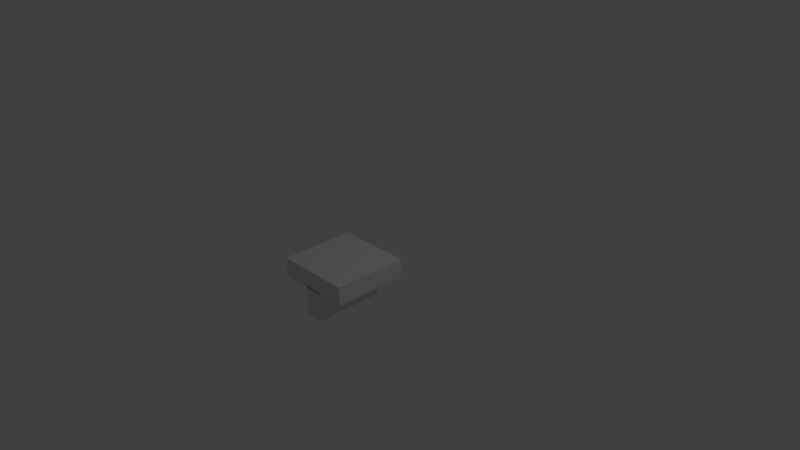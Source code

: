 # Source: BoardTile6.blend  (saved by Blender 2.66.1; exported with 4.5.12 LTS)
import bpy
from mathutils import Matrix  # noqa: F401  (used for matrix-valued properties, if any)

bpy.ops.wm.read_factory_settings(use_empty=True)
scene = bpy.context.scene
scene.name = 'Scene'

# ---- collections
col_collection_1 = bpy.data.collections.new('Collection 1'); scene.collection.children.link(col_collection_1)

# ---- world
world_world = bpy.data.worlds.new('World'); scene.world = world_world
world_world.color = (0.05088, 0.05088, 0.05088)
world_world.use_sun_shadow = False
world_world.sun_shadow_jitter_overblur = 0.0
world_world.cycles.sampling_method = 'MANUAL'
world_world.cycles.sample_map_resolution = 256

# ---- cameras
cam_camera = bpy.data.cameras.new('Camera')
cam_camera.clip_end = 100.0
cam_camera.lens = 35.0
cam_camera.sensor_width = 32.0
cam_camera.sensor_height = 18.0
cam_camera.ortho_scale = 7.314
cam_camera.dof.focus_distance = 0.0
cam_camera.dof.aperture_fstop = 128.0

# ---- lights
light_lamp = bpy.data.lights.new('Lamp', 'POINT')
light_lamp.transmission_factor = 0.0
light_lamp.cutoff_distance = 30.0
light_lamp.energy = 100.0
light_lamp.shadow_buffer_clip_start = 1.001
light_lamp.shadow_soft_size = 0.1
light_lamp.shadow_maximum_resolution = 0.006
light_lamp.use_absolute_resolution = True
light_lamp.cycles.use_multiple_importance_sampling = False

# ---- meshes
me_cube_001 = bpy.data.meshes.new('Cube.001')
me_cube_001.from_pydata([(0.125, -1.0, -0.1126), (0.125, 0.0, -0.1126), (-0.125, 0.0, -0.5), (-0.125, -1.0, -0.5), (-0.125, -1.0, -0.1126), (-0.125, 0.0, -0.1126), (0.125, 0.0, -0.5), (0.125, -1.0, -0.5), (-0.5, -1.0, -0.125), (-0.5, 0.0, -0.125), (0.5, 0.0, -0.125), (0.5, -1.0, -0.125), (-0.5, -1.0, 0.125), (-0.5, 0.0, 0.125), (0.5, 0.0, 0.125), (0.5, -1.0, 0.125), (-0.125, 0.0, -0.517), (-0.125, -1.0, -0.517), (0.125, 0.0, -0.517), (0.125, -1.0, -0.517), (0.5136, 0.0, -0.125), (0.5136, -1.0, -0.125), (0.5136, 0.0, 0.125), (0.5136, -1.0, 0.125), (-0.5133, -1.0, -0.125), (-0.5133, 0.0, -0.125), (-0.5133, -1.0, 0.125), (-0.5133, 0.0, 0.125)], [], [(3, 4, 5, 2), (2, 5, 1, 6), (2, 6, 18, 16), (7, 0, 4, 3), (6, 1, 0, 7), (1, 0, 4, 5), (13, 9, 25, 27), (13, 14, 10, 9), (15, 11, 21, 23), (15, 12, 8, 11), (8, 9, 10, 11), (15, 14, 13, 12), (18, 19, 17, 16), (3, 2, 16, 17), (6, 7, 19, 18), (7, 3, 17, 19), (22, 23, 21, 20), (10, 14, 22, 20), (11, 10, 20, 21), (14, 15, 23, 22), (26, 27, 25, 24), (9, 8, 24, 25), (8, 12, 26, 24), (12, 13, 27, 26)])
me_cube_001.use_remesh_preserve_volume = False
me_cube_001.use_remesh_preserve_attributes = False
me_cube_001.use_mirror_vertex_groups = False
me_cube_001.update()

# ---- objects
ob_cube = bpy.data.objects.new('Cube', me_cube_001)
ob_lamp = bpy.data.objects.new('Lamp', light_lamp)
ob_camera = bpy.data.objects.new('Camera', cam_camera)

# ---- transforms, parenting, visibility, modifiers, constraints
ob_cube.location = (0.0, 0.0, 0.0)
ob_cube.lineart.crease_threshold = 0.0
ob_lamp.location = (4.076, 1.005, 5.904)
ob_lamp.rotation_euler = (0.6503, 0.05522, 1.866)
ob_lamp.lock_rotations_4d = False
ob_lamp.empty_display_type = 'ARROWS'
ob_lamp.color = (0.0, 0.0, 0.0, 0.0)
ob_lamp.lineart.crease_threshold = 0.0
ob_camera.location = (7.481, -6.508, 5.344)
ob_camera.rotation_euler = (1.109, 0.01082, 0.8149)
ob_camera.lock_rotations_4d = False
ob_camera.empty_display_type = 'ARROWS'
ob_camera.color = (0.0, 0.0, 0.0, 0.0)
ob_camera.display_type = 'WIRE'
ob_camera.lineart.crease_threshold = 0.0

# ---- collection membership
col_collection_1.objects.link(ob_cube)
col_collection_1.objects.link(ob_lamp)
col_collection_1.objects.link(ob_camera)

# ---- scene / render settings (as saved in the file)
scene.camera = ob_camera
scene.frame_start = 1; scene.frame_end = 250; scene.frame_set(1)
scene.render.engine = 'BLENDER_EEVEE_NEXT'
scene.render.image_settings.color_mode = 'RGB'
scene.render.image_settings.compression = 90
scene.render.resolution_percentage = 50
scene.render.dither_intensity = 0.0
scene.render.bake_margin = 2
scene.cycles.use_denoising = False
scene.cycles.samples = 10
scene.cycles.sampling_pattern = 'TABULATED_SOBOL'
scene.cycles.light_sampling_threshold = 0.0
scene.cycles.use_adaptive_sampling = False
scene.cycles.use_light_tree = False
scene.cycles.blur_glossy = 0.0
scene.cycles.volume_bounces = 1
scene.cycles.pixel_filter_type = 'GAUSSIAN'
scene.cycles.sample_clamp_indirect = 0.0
scene.view_settings.view_transform = 'Standard'
bpy.context.view_layer.update()
